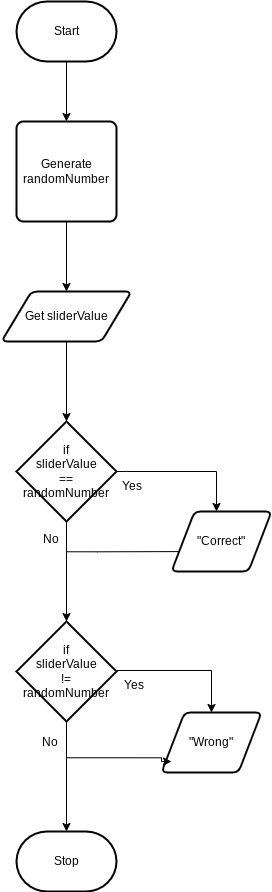

The diagram above was exported from draw.io. Its source (the exported page's mxGraphModel, read from the mxfile embedded in the PNG):
<mxGraphModel dx="683" dy="478" grid="1" gridSize="10" guides="1" tooltips="1" connect="1" arrows="1" fold="1" page="1" pageScale="1" pageWidth="850" pageHeight="1100" math="0" shadow="0">
  <root>
    <mxCell id="0" />
    <mxCell id="1" parent="0" />
    <mxCell id="4" style="edgeStyle=orthogonalEdgeStyle;html=1;rounded=0;entryX=0.6;entryY=0.718;entryDx=0;entryDy=0;entryPerimeter=0;exitX=1.021;exitY=0.756;exitDx=0;exitDy=0;exitPerimeter=0;" parent="1" edge="1">
      <mxGeometry relative="1" as="geometry">
        <mxPoint x="424.99999999999994" y="620.2700000000001" as="sourcePoint" />
        <mxPoint x="574.76" y="620" as="targetPoint" />
        <Array as="points">
          <mxPoint x="456.16" y="619.59" />
          <mxPoint x="456.16" y="619.59" />
        </Array>
      </mxGeometry>
    </mxCell>
    <mxCell id="23" style="edgeStyle=none;html=1;exitX=0.5;exitY=1;exitDx=0;exitDy=0;exitPerimeter=0;entryX=0.5;entryY=0;entryDx=0;entryDy=0;" edge="1" parent="1" source="2" target="6">
      <mxGeometry relative="1" as="geometry" />
    </mxCell>
    <mxCell id="2" value="Start" style="strokeWidth=2;html=1;shape=mxgraph.flowchart.terminator;whiteSpace=wrap;" parent="1" vertex="1">
      <mxGeometry x="375" y="70" width="100" height="60" as="geometry" />
    </mxCell>
    <mxCell id="3" value="Stop" style="strokeWidth=2;html=1;shape=mxgraph.flowchart.terminator;whiteSpace=wrap;" parent="1" vertex="1">
      <mxGeometry x="375" y="900" width="100" height="60" as="geometry" />
    </mxCell>
    <mxCell id="5" style="edgeStyle=orthogonalEdgeStyle;html=1;rounded=0;" edge="1" parent="1">
      <mxGeometry relative="1" as="geometry">
        <mxPoint x="475" y="540" as="sourcePoint" />
        <mxPoint x="575" y="580" as="targetPoint" />
        <Array as="points">
          <mxPoint x="485" y="540" />
          <mxPoint x="485" y="540" />
        </Array>
      </mxGeometry>
    </mxCell>
    <mxCell id="24" style="edgeStyle=none;html=1;entryX=0.5;entryY=0;entryDx=0;entryDy=0;" edge="1" parent="1" source="6" target="9">
      <mxGeometry relative="1" as="geometry" />
    </mxCell>
    <mxCell id="6" value="Generate&lt;div&gt;randomNumber&lt;/div&gt;" style="rounded=1;whiteSpace=wrap;html=1;absoluteArcSize=1;arcSize=14;strokeWidth=2;" vertex="1" parent="1">
      <mxGeometry x="375" y="190" width="100" height="100" as="geometry" />
    </mxCell>
    <mxCell id="7" value="&quot;Correct&quot;" style="shape=parallelogram;html=1;strokeWidth=2;perimeter=parallelogramPerimeter;whiteSpace=wrap;rounded=1;arcSize=12;size=0.23;" vertex="1" parent="1">
      <mxGeometry x="530" y="580" width="100" height="60" as="geometry" />
    </mxCell>
    <mxCell id="8" value="&quot;Wrong&quot;" style="shape=parallelogram;html=1;strokeWidth=2;perimeter=parallelogramPerimeter;whiteSpace=wrap;rounded=1;arcSize=12;size=0.23;" vertex="1" parent="1">
      <mxGeometry x="520" y="781" width="100" height="60" as="geometry" />
    </mxCell>
    <mxCell id="9" value="Get sliderValue" style="shape=parallelogram;html=1;strokeWidth=2;perimeter=parallelogramPerimeter;whiteSpace=wrap;rounded=1;arcSize=12;size=0.23;" vertex="1" parent="1">
      <mxGeometry x="360" y="360" width="130" height="50" as="geometry" />
    </mxCell>
    <mxCell id="10" value="if&lt;div&gt;sliderValue&lt;/div&gt;&lt;div&gt;!=&lt;/div&gt;&lt;div&gt;randomNumber&lt;/div&gt;" style="strokeWidth=2;html=1;shape=mxgraph.flowchart.decision;whiteSpace=wrap;" vertex="1" parent="1">
      <mxGeometry x="375" y="690" width="100" height="100" as="geometry" />
    </mxCell>
    <mxCell id="11" value="if&lt;div&gt;sliderValue&lt;/div&gt;&lt;div&gt;==&lt;/div&gt;&lt;div&gt;randomNumber&lt;/div&gt;" style="strokeWidth=2;html=1;shape=mxgraph.flowchart.decision;whiteSpace=wrap;" vertex="1" parent="1">
      <mxGeometry x="375" y="490" width="100" height="100" as="geometry" />
    </mxCell>
    <mxCell id="20" value="Yes" style="text;html=1;align=center;verticalAlign=middle;resizable=0;points=[];autosize=1;strokeColor=none;fillColor=none;" vertex="1" parent="1">
      <mxGeometry x="470" y="540" width="40" height="30" as="geometry" />
    </mxCell>
    <mxCell id="21" value="No" style="text;html=1;align=center;verticalAlign=middle;resizable=0;points=[];autosize=1;strokeColor=none;fillColor=none;" vertex="1" parent="1">
      <mxGeometry x="389" y="593" width="40" height="30" as="geometry" />
    </mxCell>
    <mxCell id="25" style="edgeStyle=none;html=1;entryX=0.5;entryY=0;entryDx=0;entryDy=0;entryPerimeter=0;" edge="1" parent="1" source="9" target="11">
      <mxGeometry relative="1" as="geometry" />
    </mxCell>
    <mxCell id="26" style="edgeStyle=none;html=1;entryX=0.5;entryY=0;entryDx=0;entryDy=0;entryPerimeter=0;" edge="1" parent="1" source="11" target="10">
      <mxGeometry relative="1" as="geometry" />
    </mxCell>
    <mxCell id="30" value="Yes" style="text;html=1;align=center;verticalAlign=middle;resizable=0;points=[];autosize=1;strokeColor=none;fillColor=none;" vertex="1" parent="1">
      <mxGeometry x="472" y="739" width="40" height="30" as="geometry" />
    </mxCell>
    <mxCell id="31" style="edgeStyle=none;html=1;entryX=0.5;entryY=0;entryDx=0;entryDy=0;entryPerimeter=0;" edge="1" parent="1" source="10" target="3">
      <mxGeometry relative="1" as="geometry" />
    </mxCell>
    <mxCell id="33" value="No" style="text;html=1;align=center;verticalAlign=middle;resizable=0;points=[];autosize=1;strokeColor=none;fillColor=none;" vertex="1" parent="1">
      <mxGeometry x="388" y="796" width="40" height="30" as="geometry" />
    </mxCell>
    <mxCell id="37" style="edgeStyle=orthogonalEdgeStyle;html=1;rounded=0;entryX=0.5;entryY=0;entryDx=0;entryDy=0;" edge="1" parent="1" target="8">
      <mxGeometry relative="1" as="geometry">
        <mxPoint x="475" y="739" as="sourcePoint" />
        <mxPoint x="575" y="779" as="targetPoint" />
        <Array as="points">
          <mxPoint x="570" y="739" />
        </Array>
      </mxGeometry>
    </mxCell>
    <mxCell id="39" style="edgeStyle=orthogonalEdgeStyle;html=1;rounded=0;exitX=1.021;exitY=0.756;exitDx=0;exitDy=0;exitPerimeter=0;" edge="1" parent="1">
      <mxGeometry relative="1" as="geometry">
        <mxPoint x="424.99999999999994" y="826.2700000000001" as="sourcePoint" />
        <mxPoint x="530" y="830" as="targetPoint" />
        <Array as="points">
          <mxPoint x="520" y="826" />
          <mxPoint x="520" y="830" />
        </Array>
      </mxGeometry>
    </mxCell>
  </root>
</mxGraphModel>